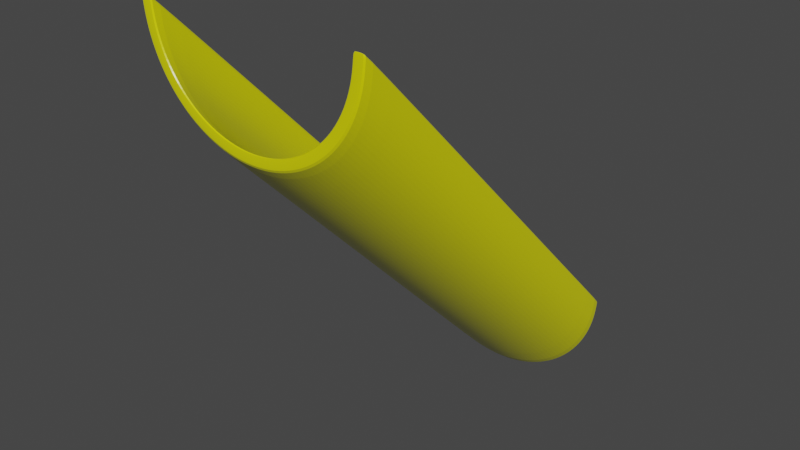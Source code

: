 # Source: pipe_incline_3.blend  (saved by Blender 2.90.8; exported with 4.5.12 LTS)
import bpy
from mathutils import Matrix  # noqa: F401  (used for matrix-valued properties, if any)

bpy.ops.wm.read_factory_settings(use_empty=True)
scene = bpy.context.scene
scene.name = 'Scene'

# ---- collections
col_collection = bpy.data.collections.new('Collection'); scene.collection.children.link(col_collection)

# ---- materials (node trees are filled in below, after node groups)
mat_material_002 = bpy.data.materials.new('Material.002')
mat_material_002.use_transparent_shadow = False

# ---- material node trees
mat_material_002.use_nodes = True; mat_material_002.node_tree.nodes.clear()
_N = mat_material_002.node_tree.nodes; _L = mat_material_002.node_tree.links
n0 = _N.new('ShaderNodeBsdfPrincipled'); n0.name = 'Principled BSDF'; n0.location = (10, 300)
n0.distribution = 'GGX'
n0.subsurface_method = 'BURLEY'
n0.inputs[0].default_value = (0.8, 0.786, 0.0, 1.0)
n0.inputs[2].default_value = 0.2536
n0.inputs[3].default_value = 1.45
n0.inputs[13].default_value = 0.7947
n0.inputs[27].default_value = (0.0, 0.0, 0.0, 1.0)
n0.inputs[28].default_value = 1.0
n1 = _N.new('ShaderNodeOutputMaterial'); n1.name = 'Material Output'; n1.location = (300, 300)
_L.new(n0.outputs[0], n1.inputs[0])
n1.is_active_output = True

# ---- world
world_world = bpy.data.worlds.new('World'); scene.world = world_world
world_world.use_nodes = True; world_world.node_tree.nodes.clear()
_N = world_world.node_tree.nodes; _L = world_world.node_tree.links
n0 = _N.new('ShaderNodeOutputWorld'); n0.name = 'World Output'; n0.location = (300, 300)
n1 = _N.new('ShaderNodeBackground'); n1.name = 'Background'; n1.location = (10, 300)
n1.inputs[0].default_value = (0.05088, 0.05088, 0.05088, 1.0)
_L.new(n1.outputs[0], n0.inputs[0])
n0.is_active_output = True
world_world.color = (0.05088, 0.05088, 0.05088)
world_world.use_sun_shadow = False
world_world.sun_shadow_jitter_overblur = 0.0

# ---- meshes
me_cylinder_001 = bpy.data.meshes.new('Cylinder.001')
me_cylinder_001.from_pydata([(4.219e-06, -1.008, -1.499), (4.219e-06, 1.992, 1.497), (0.1951, -1.027, -1.499), (0.3827, -1.084, -1.499), (0.3827, 1.916, 1.497), (0.9808, 1.187, 1.497), (-0.9967, 1.026, 1.497), (-0.9967, -1.974, -1.499), (-0.8841, 1.022, 1.497), (-0.1731, 1.862, 1.497), (0.6272, 1.62, 1.497), (0.8315, 1.548, 1.497), (-0.8841, -1.978, -1.499), (-0.9967, -1.974, -1.489), (-0.9808, 1.187, 1.497), (-0.4928, 1.73, 1.497), (0.3395, 1.812, 1.497), (-0.8315, 1.548, 1.497), (0.1951, 1.973, 1.497), (-0.8841, -1.978, -1.489), (0.5556, 1.824, 1.497), (0.7071, 1.7, 1.497), (0.9239, 1.375, 1.497), (-0.9967, 1.026, 1.491), (-0.8841, 1.022, 1.491), (0.9966, -1.973, -1.499), (-0.5556, 1.824, 1.497), (-0.3827, 1.916, 1.497), (0.884, 1.023, 1.497), (0.884, -1.977, -1.499), (0.9966, 1.027, 1.497), (0.9966, -1.973, -1.489), (-1.0, 0.9924, 1.497), (0.884, -1.977, -1.489), (0.9966, 1.027, 1.491), (0.884, 1.023, 1.491), (-0.4928, 1.73, 1.491), (-0.7071, 1.7, 1.497), (-0.5556, -1.176, -1.499), (0.8195, 1.332, 1.491), (-0.3827, -1.084, -1.499), (0.4928, 1.73, 1.491), (0.87, 1.165, 1.491), (0.8871, 0.9924, 1.491), (-0.87, 1.165, 1.491), (-0.9239, 1.375, 1.497), (-0.1951, 1.973, 1.497), (0.6272, 1.62, 1.491), (0.7376, 1.485, 1.491), (-0.8315, -1.452, -1.499), (-0.8195, 1.332, 1.491), (-0.9808, -1.813, -1.499), (4.219e-06, 1.992, 1.491), (-0.9239, -1.625, -1.499), (0.3395, 1.812, 1.491), (-0.1951, -1.027, -1.499), (4.238e-06, -1.121, -1.499), (0.1731, -1.138, -1.499), (0.3395, -1.188, -1.499), (-0.3395, 1.812, 1.491), (0.6272, -1.38, -1.499), (4.395e-06, 1.879, 1.491), (0.8195, -1.668, -1.499), (0.87, -1.835, -1.499), (-0.7376, 1.485, 1.491), (0.9808, -1.813, -1.499), (0.8315, -1.452, -1.499), (0.9239, 1.375, 1.491), (-0.8195, -1.668, -1.499), (0.7071, 1.7, 1.491), (0.5556, 1.824, 1.491), (-0.8315, 1.548, 1.491), (-0.9808, 1.187, 1.491), (0.8315, 1.548, 1.491), (-0.1951, 1.973, 1.491), (0.7376, -1.515, -1.499), (-0.1731, -1.138, -1.499), (-0.9239, 1.375, 1.491), (0.9808, 1.187, 1.491), (0.4928, -1.27, -1.499), (-0.6272, 1.62, 1.491), (-0.87, -1.835, -1.499), (0.1731, 1.862, 1.491), (-0.7376, -1.515, -1.499), (-0.3827, 1.916, 1.491), (-0.4928, -1.27, -1.499), (-0.3395, -1.188, -1.499), (-0.5556, 1.824, 1.491), (-0.7071, 1.7, 1.491), (0.1731, 1.862, 1.497), (-1.0, 0.9924, 1.491), (0.4928, 1.73, 1.497), (1.0, 0.9924, 1.491), (0.7376, 1.485, 1.497), (0.8195, 1.332, 1.497), (0.87, 1.165, 1.497), (0.3827, 1.916, 1.491), (-0.6272, -1.38, -1.499), (0.1951, 1.973, 1.491), (-0.8871, 0.9924, 1.491), (-0.1731, 1.862, 1.491), (-0.4928, -1.27, -1.489), (0.8195, -1.668, -1.489), (-0.7071, -1.3, -1.499), (-1.0, -2.008, -1.499), (0.4928, -1.27, -1.489), (0.9239, -1.625, -1.499), (0.7071, -1.3, -1.499), (0.5556, -1.176, -1.499), (0.87, -1.835, -1.489), (0.8871, -2.008, -1.489), (-0.87, -1.835, -1.489), (0.1951, -1.027, -1.489), (-0.87, 1.165, 1.497), (-0.8195, 1.332, 1.497), (0.3827, -1.084, -1.489), (-0.6272, 1.62, 1.497), (1.0, -2.008, -1.489), (-0.3395, 1.812, 1.497), (-1.0, -2.008, -1.489), (4.396e-06, 1.879, 1.497), (-0.7071, -1.3, -1.489), (-0.5556, -1.176, -1.489), (-0.3827, -1.084, -1.489), (0.1731, -1.138, -1.489), (-0.6272, -1.38, -1.489), (0.6272, -1.38, -1.489), (-0.7376, 1.485, 1.497), (-0.8871, 0.9924, 1.497), (0.7376, -1.515, -1.489), (-0.8195, -1.668, -1.489), (0.9808, -1.813, -1.489), (-0.8871, -2.008, -1.499), (-0.9239, -1.625, -1.489), (-0.1951, -1.027, -1.489), (4.219e-06, -1.008, -1.489), (0.3395, -1.188, -1.489), (-0.3395, -1.188, -1.489), (4.239e-06, -1.121, -1.489), (0.8871, 0.9924, 1.497), (-0.7376, -1.515, -1.489), (1.0, -2.008, -1.499), (-0.8871, -2.008, -1.489), (0.8315, -1.452, -1.489), (-0.9808, -1.813, -1.489), (-0.8315, -1.452, -1.489), (0.5556, -1.176, -1.489), (0.7071, -1.3, -1.489), (0.8871, -2.008, -1.499), (0.9239, -1.625, -1.489), (-0.1731, -1.138, -1.489), (1.0, 0.9924, 1.497)], [], [(99, 24, 8, 128), (142, 19, 24, 99), (67, 22, 5, 78), (90, 32, 6, 23), (88, 37, 26, 87), (74, 46, 1, 52), (104, 7, 12, 132), (41, 47, 10, 91), (59, 100, 9, 118), (119, 90, 23, 13), (24, 44, 113, 8), (132, 12, 19, 142), (113, 14, 6, 8), (104, 119, 13, 7), (151, 30, 28, 139), (109, 33, 35, 42), (131, 78, 34, 31), (65, 25, 29, 63), (42, 35, 28, 95), (78, 5, 30, 34), (63, 29, 33, 109), (65, 131, 31, 25), (149, 67, 78, 131), (121, 88, 87, 122), (77, 45, 17, 71), (134, 74, 52, 135), (105, 126, 47, 41), (82, 54, 16, 89), (116, 37, 17, 127), (15, 26, 37, 116), (118, 27, 26, 15), (9, 46, 27, 118), (120, 1, 46, 9), (89, 18, 1, 120), (4, 18, 89, 16), (10, 21, 20, 91), (93, 11, 21, 10), (22, 11, 93, 94), (30, 5, 95, 28), (71, 17, 37, 88), (84, 27, 46, 74), (80, 36, 15, 116), (36, 59, 118, 15), (137, 150, 100, 59), (48, 39, 94, 93), (39, 42, 95, 94), (19, 111, 44, 24), (51, 53, 68, 81), (54, 41, 91, 16), (53, 49, 83, 68), (47, 48, 93, 10), (0, 2, 57, 56), (49, 103, 97, 83), (100, 61, 120, 9), (2, 3, 58, 57), (103, 38, 85, 97), (44, 50, 114, 113), (3, 108, 79, 58), (38, 40, 86, 85), (50, 64, 127, 114), (108, 107, 60, 79), (40, 55, 76, 86), (133, 77, 71, 145), (107, 66, 75, 60), (55, 0, 56, 76), (124, 136, 54, 82), (66, 106, 62, 75), (145, 71, 88, 121), (106, 65, 63, 62), (123, 84, 74, 134), (125, 101, 36, 80), (101, 137, 59, 36), (73, 11, 22, 67), (129, 102, 39, 48), (23, 6, 14, 72), (102, 109, 42, 39), (87, 26, 27, 84), (7, 51, 81, 12), (136, 105, 41, 54), (126, 129, 48, 47), (119, 104, 132, 142), (150, 138, 61, 100), (111, 130, 50, 44), (117, 110, 148, 141), (130, 140, 64, 50), (143, 73, 67, 149), (13, 23, 72, 144), (122, 87, 84, 123), (140, 125, 80, 64), (138, 124, 82, 61), (144, 72, 77, 133), (147, 69, 73, 143), (146, 70, 69, 147), (115, 96, 70, 146), (112, 98, 96, 115), (135, 52, 98, 112), (32, 90, 99, 128), (151, 139, 43, 92), (33, 110, 43, 35), (31, 34, 92, 117), (106, 149, 131, 65), (103, 121, 122, 38), (55, 134, 135, 0), (79, 60, 126, 105), (86, 76, 150, 137), (12, 81, 111, 19), (53, 133, 145, 49), (57, 58, 136, 124), (49, 145, 121, 103), (127, 17, 45, 114), (114, 45, 14, 113), (40, 123, 134, 55), (97, 85, 101, 125), (85, 86, 137, 101), (75, 62, 102, 129), (62, 63, 109, 102), (58, 79, 105, 136), (60, 75, 129, 126), (64, 80, 116, 127), (61, 82, 89, 120), (72, 14, 45, 77), (95, 5, 22, 94), (91, 20, 4, 16), (69, 21, 11, 73), (70, 20, 21, 69), (96, 4, 20, 70), (98, 18, 4, 96), (52, 1, 18, 98), (8, 6, 32, 128), (76, 56, 138, 150), (81, 68, 130, 111), (68, 83, 140, 130), (66, 143, 149, 106), (7, 13, 144, 51), (38, 122, 123, 40), (90, 119, 142, 99), (92, 43, 110, 117), (83, 97, 125, 140), (25, 141, 148, 29), (56, 57, 124, 138), (51, 144, 133, 53), (35, 43, 139, 28), (34, 30, 151, 92), (107, 147, 143, 66), (108, 146, 147, 107), (3, 115, 146, 108), (2, 112, 115, 3), (0, 135, 112, 2), (29, 148, 110, 33), (25, 31, 117, 141)])
_uv = me_cylinder_001.uv_layers.new(name='UVMap')
_uv.uv.foreach_set('vector', [0.25, 0.5, 0.2446, 0.5, 0.2446, 0.5, 0.25, 0.5, 0.25, 0.5, 0.2446, 0.5, 0.2446, 0.5, 0.25, 0.5, 0.8125, 0.9984, 0.8125, 1.0, 0.7812, 1.0, 0.7812, 0.9984, 0.25, 0.9984, 0.25, 1.0, 0.2446, 1.0, 0.2446, 0.9984, 0.125, 0.9984, 0.125, 1.0, 0.09375, 1.0, 0.09375, 0.9984, 0.03125, 0.9984, 0.03125, 1.0, 0.0, 1.0, 0.0, 0.9984, 0.25, 0.5, 0.2446, 0.5, 0.2446, 0.5, 0.25, 0.5, 0.9063, 0.5, 0.875, 0.5, 0.875, 0.5, 0.9062, 0.5, 0.0625, 0.5, 0.03125, 0.5, 0.03125, 0.5, 0.0625, 0.5, 0.25, 0.5022, 0.25, 0.9984, 0.2446, 0.9984, 0.2446, 0.5022, 0.2446, 0.5, 0.2188, 0.5, 0.2188, 0.5, 0.2446, 0.5, 0.25, 0.5, 0.2446, 0.5, 0.2446, 0.5, 0.25, 0.5, 0.0, 0.0, 0.0, 0.0, 0.0, 0.0, 0.0, 0.0, 0.25, 0.5, 0.25, 0.5022, 0.2446, 0.5022, 0.2446, 0.5, 0.4845, 0.2565, 0.4846, 0.2637, 0.7556, 0.5, 0.75, 0.5, 0.7812, 0.5, 0.7556, 0.5, 0.7556, 0.5, 0.7812, 0.5, 0.7813, 0.5022, 0.7812, 0.9984, 0.7556, 0.9984, 0.7556, 0.5022, 0.7812, 0.5, 0.7553, 0.5, 0.7556, 0.5, 0.7812, 0.5, 0.7812, 0.5, 0.7556, 0.5, 0.7556, 0.5, 0.7812, 0.5, 0.7812, 0.9984, 0.7812, 1.0, 0.7556, 1.0, 0.7556, 0.9984, 0.7812, 0.5, 0.7556, 0.5, 0.7556, 0.5, 0.7812, 0.5, 0.7812, 0.5, 0.7813, 0.5022, 0.7556, 0.5022, 0.7553, 0.5, 0.8125, 0.5022, 0.8125, 0.9984, 0.7812, 0.9984, 0.7813, 0.5022, 0.125, 0.5022, 0.125, 0.9984, 0.09375, 0.9984, 0.09375, 0.5022, 0.1875, 0.9984, 0.1875, 1.0, 0.1562, 1.0, 0.1562, 0.9984, 0.03125, 0.5022, 0.03125, 0.9984, 0.0, 0.9984, 0.0, 0.5022, 0.9062, 0.5, 0.875, 0.5, 0.875, 0.5, 0.9063, 0.5, 0.9688, 0.5, 0.9375, 0.5, 0.9375, 0.5, 0.9688, 0.5, 0.0, 0.0, 0.0, 0.0, 0.0, 0.0, 0.0, 0.0, 0.0, 0.0, 0.0, 0.0, 0.0, 0.0, 0.0, 0.0, 0.0, 0.0, 0.0, 0.0, 0.0, 0.0, 0.0, 0.0, 0.0, 0.0, 0.0, 0.0, 0.0, 0.0, 0.0, 0.0, 0.0, 0.0, 0.0, 0.0, 0.0, 0.0, 0.0, 0.0, 0.0, 0.0, 0.0, 0.0, 0.0, 0.0, 0.0, 0.0, 0.9375, 1.0, 0.9688, 1.0, 0.9688, 0.5, 0.9375, 0.5, 0.0, 0.0, 0.0, 0.0, 0.0, 0.0, 0.0, 0.0, 0.0, 0.0, 0.0, 0.0, 0.0, 0.0, 0.0, 0.0, 0.4717, 0.3418, 0.4496, 0.3833, 0.8438, 0.5, 0.8125, 0.5, 0.4846, 0.2637, 0.4854, 0.2968, 0.7812, 0.5, 0.7556, 0.5, 0.1562, 0.9984, 0.1562, 1.0, 0.125, 1.0, 0.125, 0.9984, 0.0625, 0.9984, 0.0625, 1.0, 0.03125, 1.0, 0.03125, 0.9984, 0.125, 0.5, 0.09375, 0.5, 0.09375, 0.5, 0.125, 0.5, 0.09375, 0.5, 0.0625, 0.5, 0.0625, 0.5, 0.09375, 0.5, 0.0625, 0.5, 0.03125, 0.5, 0.03125, 0.5, 0.0625, 0.5, 0.8438, 0.5, 0.8125, 0.5, 0.8125, 0.5, 0.8438, 0.5, 0.8125, 0.5, 0.7812, 0.5, 0.7812, 0.5, 0.8125, 0.5, 0.2446, 0.5, 0.2188, 0.5, 0.2188, 0.5, 0.2446, 0.5, 0.2188, 0.5, 0.1875, 0.5, 0.1875, 0.5, 0.2188, 0.5, 0.9375, 0.5, 0.9063, 0.5, 0.9062, 0.5, 0.9375, 0.5, 0.1875, 0.5, 0.1562, 0.5, 0.1562, 0.5, 0.1875, 0.5, 0.875, 0.5, 0.8438, 0.5, 0.8438, 0.5, 0.875, 0.5, 1.0, 0.5, 0.9688, 0.5, 0.9688, 0.5, 1.0, 0.5, 0.1562, 0.5, 0.125, 0.5, 0.125, 0.5, 0.1562, 0.5, 0.03125, 0.5, 0.0, 0.5, 0.0, 0.5, 0.03125, 0.5, 0.9688, 0.5, 0.9375, 0.5, 0.9375, 0.5, 0.9688, 0.5, 0.125, 0.5, 0.09375, 0.5, 0.09375, 0.5, 0.125, 0.5, 0.2188, 0.5, 0.1875, 0.5, 0.1875, 0.5, 0.2188, 0.5, 0.9375, 0.5, 0.9062, 0.5, 0.9062, 0.5, 0.9375, 0.5, 0.09375, 0.5, 0.0625, 0.5, 0.0625, 0.5, 0.09375, 0.5, 0.1875, 0.5, 0.1562, 0.5, 0.1562, 0.5, 0.1875, 0.5, 0.9062, 0.5, 0.875, 0.5, 0.875, 0.5, 0.9062, 0.5, 0.0625, 0.5, 0.03125, 0.5, 0.03125, 0.5, 0.0625, 0.5, 0.1875, 0.5022, 0.1875, 0.9984, 0.1562, 0.9984, 0.1562, 0.5022, 0.875, 0.5, 0.8438, 0.5, 0.8438, 0.5, 0.875, 0.5, 0.03125, 0.5, 0.0, 0.5, 0.0, 0.5, 0.03125, 0.5, 0.9688, 0.5, 0.9375, 0.5, 0.9375, 0.5, 0.9688, 0.5, 0.8438, 0.5, 0.8125, 0.5, 0.8125, 0.5, 0.8438, 0.5, 0.1562, 0.5022, 0.1562, 0.9984, 0.125, 0.9984, 0.125, 0.5022, 0.8125, 0.5, 0.7812, 0.5, 0.7812, 0.5, 0.8125, 0.5, 0.0625, 0.5022, 0.0625, 0.9984, 0.03125, 0.9984, 0.03125, 0.5022, 0.125, 0.5, 0.09375, 0.5, 0.09375, 0.5, 0.125, 0.5, 0.09375, 0.5, 0.0625, 0.5, 0.0625, 0.5, 0.09375, 0.5, 0.8438, 0.9984, 0.8438, 1.0, 0.8125, 1.0, 0.8125, 0.9984, 0.8438, 0.5, 0.8125, 0.5, 0.8125, 0.5, 0.8438, 0.5, 0.2446, 0.9984, 0.2446, 1.0, 0.2188, 1.0, 0.2188, 0.9984, 0.8125, 0.5, 0.7812, 0.5, 0.7812, 0.5, 0.8125, 0.5, 0.09375, 0.9984, 0.09375, 1.0, 0.0625, 1.0, 0.0625, 0.9984, 0.2446, 0.5, 0.2188, 0.5, 0.2188, 0.5, 0.2446, 0.5, 0.9375, 0.5, 0.9062, 0.5, 0.9063, 0.5, 0.9375, 0.5, 0.875, 0.5, 0.8438, 0.5, 0.8438, 0.5, 0.875, 0.5, 0.2489, 0.4978, 0.25, 0.5, 0.25, 0.5, 0.2489, 0.4978, 0.03125, 0.5, 0.0, 0.5, 0.0, 0.5, 0.03125, 0.5, 0.2188, 0.5, 0.1875, 0.5, 0.1875, 0.5, 0.2188, 0.5, 0.7489, 0.4989, 0.75, 0.5, 0.75, 0.5, 0.75, 0.5, 0.1875, 0.5, 0.1563, 0.5, 0.1562, 0.5, 0.1875, 0.5, 0.8438, 0.5022, 0.8438, 0.9984, 0.8125, 0.9984, 0.8125, 0.5022, 0.2446, 0.5022, 0.2446, 0.9984, 0.2188, 0.9984, 0.2188, 0.5022, 0.09375, 0.5022, 0.09375, 0.9984, 0.0625, 0.9984, 0.0625, 0.5022, 0.1563, 0.5, 0.125, 0.5, 0.125, 0.5, 0.1562, 0.5, 1.0, 0.5, 0.9688, 0.5, 0.9688, 0.5, 1.0, 0.5, 0.2188, 0.5022, 0.2188, 0.9984, 0.1875, 0.9984, 0.1875, 0.5022, 0.875, 0.5022, 0.875, 0.9984, 0.8438, 0.9984, 0.8438, 0.5022, 0.9062, 0.5022, 0.9062, 0.9984, 0.875, 0.9984, 0.875, 0.5022, 0.9375, 0.5022, 0.9375, 0.9984, 0.9062, 0.9984, 0.9062, 0.5022, 0.9688, 0.5022, 0.9688, 0.9984, 0.9375, 0.9984, 0.9375, 0.5022, 1.0, 0.5022, 1.0, 0.9984, 0.9688, 0.9984, 0.9688, 0.5022, 0.0, 0.0, 0.0008177, 0.001635, 0.0008177, 0.001635, 0.0, 0.0, 0.49, 0.25, 0.75, 0.5, 0.75, 0.5, 0.4909, 0.2508, 0.7556, 0.5, 0.75, 0.5, 0.75, 0.5, 0.7556, 0.5, 0.7556, 0.5022, 0.7556, 0.9984, 0.75, 0.9984, 0.75, 0.5022, 0.8125, 0.5, 0.8125, 0.5022, 0.7813, 0.5022, 0.7812, 0.5, 0.125, 0.5, 0.125, 0.5022, 0.09375, 0.5022, 0.09375, 0.5, 0.03125, 0.5, 0.03125, 0.5022, 0.0, 0.5022, 0.0, 0.5, 0.9062, 0.5, 0.875, 0.5, 0.875, 0.5, 0.9062, 0.5, 0.0625, 0.5, 0.03125, 0.5, 0.03125, 0.5, 0.0625, 0.5, 0.2446, 0.5, 0.2188, 0.5, 0.2188, 0.5, 0.2446, 0.5, 0.1875, 0.5, 0.1875, 0.5022, 0.1562, 0.5022, 0.1562, 0.5, 0.9688, 0.5, 0.9375, 0.5, 0.9375, 0.5, 0.9688, 0.5, 0.1562, 0.5, 0.1562, 0.5022, 0.125, 0.5022, 0.125, 0.5, 0.0, 0.0, 0.0, 0.0, 0.0, 0.0, 0.0, 0.0, 0.0, 0.0, 0.0, 0.0, 0.0, 0.0, 0.0, 0.0, 0.0625, 0.5, 0.0625, 0.5022, 0.03125, 0.5022, 0.03125, 0.5, 0.125, 0.5, 0.09375, 0.5, 0.09375, 0.5, 0.125, 0.5, 0.09375, 0.5, 0.0625, 0.5, 0.0625, 0.5, 0.09375, 0.5, 0.8438, 0.5, 0.8125, 0.5, 0.8125, 0.5, 0.8438, 0.5, 0.8125, 0.5, 0.7812, 0.5, 0.7812, 0.5, 0.8125, 0.5, 0.9375, 0.5, 0.9062, 0.5, 0.9062, 0.5, 0.9375, 0.5, 0.875, 0.5, 0.8438, 0.5, 0.8438, 0.5, 0.875, 0.5, 0.1562, 0.5, 0.125, 0.5, 0.125, 0.5, 0.1562, 0.5, 1.0, 0.5, 0.9688, 0.5, 0.9688, 0.5, 1.0, 0.5, 0.2188, 0.9984, 0.2188, 1.0, 0.1875, 1.0, 0.1875, 0.9984, 0.0, 0.0, 0.0, 0.0, 0.0, 0.0, 0.0, 0.0, 0.0, 0.0, 0.0, 0.0, 0.0, 0.0, 0.0, 0.0, 0.875, 0.9984, 0.875, 1.0, 0.8438, 1.0, 0.8438, 0.9984, 0.9062, 0.9984, 0.9062, 1.0, 0.875, 1.0, 0.875, 0.9984, 0.9375, 0.9984, 0.9375, 1.0, 0.9062, 1.0, 0.9062, 0.9984, 0.9688, 0.9984, 0.9688, 1.0, 0.9375, 1.0, 0.9375, 0.9984, 1.0, 0.9984, 1.0, 1.0, 0.9688, 1.0, 0.9688, 0.9984, 0.0, 0.0, 0.0, 0.0, 0.0, 0.0, 0.0, 0.0, 0.03125, 0.5, 0.0, 0.5, 0.0, 0.5, 0.03125, 0.5, 0.2188, 0.5, 0.1875, 0.5, 0.1875, 0.5, 0.2188, 0.5, 0.1875, 0.5, 0.1562, 0.5, 0.1563, 0.5, 0.1875, 0.5, 0.8438, 0.5, 0.8438, 0.5022, 0.8125, 0.5022, 0.8125, 0.5, 0.2446, 0.5, 0.2446, 0.5022, 0.2188, 0.5022, 0.2188, 0.5, 0.09375, 0.5, 0.09375, 0.5022, 0.0625, 0.5022, 0.0625, 0.5, 0.0008177, 0.001635, 0.2489, 0.4978, 0.2489, 0.4978, 0.0008177, 0.001635, 0.4909, 0.2508, 0.75, 0.5, 0.75, 0.5, 0.7489, 0.4989, 0.1562, 0.5, 0.125, 0.5, 0.125, 0.5, 0.1563, 0.5, 0.7553, 0.5, 0.7494, 0.5, 0.75, 0.5, 0.7556, 0.5, 1.0, 0.5, 0.9688, 0.5, 0.9688, 0.5, 1.0, 0.5, 0.2188, 0.5, 0.2188, 0.5022, 0.1875, 0.5022, 0.1875, 0.5, 0.7556, 0.5, 0.75, 0.5, 0.75, 0.5, 0.7556, 0.5, 0.7556, 0.9984, 0.7556, 1.0, 0.75, 1.0, 0.75, 0.9984, 0.875, 0.5, 0.875, 0.5022, 0.8438, 0.5022, 0.8438, 0.5, 0.9062, 0.5, 0.9062, 0.5022, 0.875, 0.5022, 0.875, 0.5, 0.9375, 0.5, 0.9375, 0.5022, 0.9062, 0.5022, 0.9062, 0.5, 0.9688, 0.5, 0.9688, 0.5022, 0.9375, 0.5022, 0.9375, 0.5, 1.0, 0.5, 1.0, 0.5022, 0.9688, 0.5022, 0.9688, 0.5, 0.7556, 0.5, 0.75, 0.5, 0.75, 0.5, 0.7556, 0.5, 0.7553, 0.5, 0.7556, 0.5022, 0.75, 0.5022, 0.75, 0.5])
me_cylinder_001.materials.append(mat_material_002)
me_cylinder_001.use_remesh_fix_poles = True
me_cylinder_001.use_remesh_preserve_attributes = False
me_cylinder_001.use_mirror_vertex_groups = False
me_cylinder_001.update()

# ---- objects
ob_cylinder = bpy.data.objects.new('Cylinder', me_cylinder_001)

# ---- transforms, parenting, visibility, modifiers, constraints
ob_cylinder.location = (0.0, 0.0, 1.0)
ob_cylinder.rotation_euler = (-1.571, -0.0, 0.0)
ob_cylinder.scale = (0.5, 0.5, 0.5)
ob_cylinder.lineart.crease_threshold = 0.0
_m = ob_cylinder.modifiers.new('Subdivision', 'SUBSURF')
_m.uv_smooth = 'PRESERVE_CORNERS'
_m.levels = 4

# ---- collection membership
col_collection.objects.link(ob_cylinder)

# ---- scene / render settings (as saved in the file)
scene.frame_start = 1; scene.frame_end = 250; scene.frame_set(1)
scene.render.engine = 'BLENDER_EEVEE_NEXT'
scene.cycles.use_denoising = False
scene.cycles.samples = 128
scene.cycles.sampling_pattern = 'TABULATED_SOBOL'
scene.cycles.use_adaptive_sampling = False
scene.cycles.use_light_tree = False
scene.view_settings.view_transform = 'Filmic'
bpy.context.view_layer.update()

# ---- added for rendering (the .blend has no active camera and no usable light): camera, sun
cam_auto = bpy.data.cameras.new('AutoCamera')
cam_auto.lens = 50.0
cam_auto.sensor_width = 36.0
cam_auto.clip_end = 1000.0
ob_auto_camera = bpy.data.objects.new('AutoCamera', cam_auto)
scene.collection.objects.link(ob_auto_camera)
ob_auto_camera.location = (2.4902, -2.98852, 2.99596)
ob_auto_camera.rotation_euler = (1.09748, -7.21219e-08, 0.694738)
scene.camera = ob_auto_camera
light_auto_sun = bpy.data.lights.new('AutoSun', 'SUN')
light_auto_sun.energy = 3.0
light_auto_sun.angle = 0.0523599
ob_auto_sun = bpy.data.objects.new('AutoSun', light_auto_sun)
scene.collection.objects.link(ob_auto_sun)
ob_auto_sun.rotation_euler = (0.872665, 0.174533, 0.523599)
bpy.context.view_layer.update()

